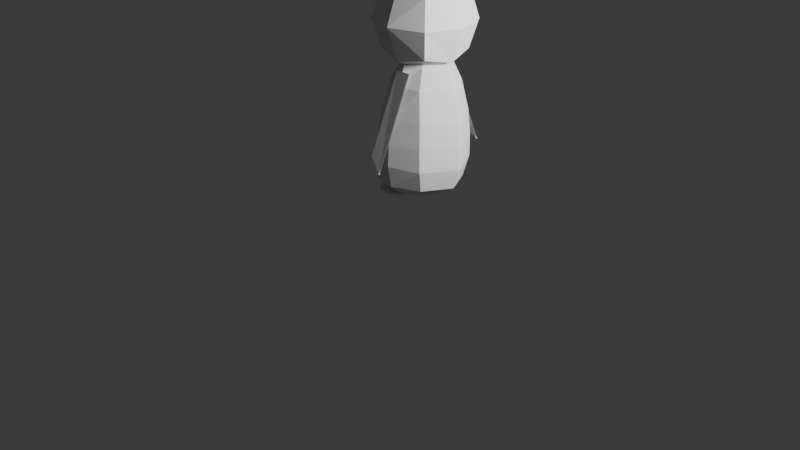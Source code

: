 # Source: pang_dec.blend  (saved by Blender 5.0.119; exported with 4.5.12 LTS)
import bpy
from mathutils import Matrix  # noqa: F401  (used for matrix-valued properties, if any)

bpy.ops.wm.read_factory_settings(use_empty=True)
scene = bpy.context.scene
scene.name = 'Scene'

# ---- collections
col_collection = bpy.data.collections.new('Collection'); scene.collection.children.link(col_collection)

# ---- world
world_world = bpy.data.worlds.new('World'); scene.world = world_world
world_world.use_nodes = True; world_world.node_tree.nodes.clear()
_N = world_world.node_tree.nodes; _L = world_world.node_tree.links
n0 = _N.new('ShaderNodeOutputWorld'); n0.name = 'World Output'; n0.location = (200, 100)
n1 = _N.new('ShaderNodeBackground'); n1.name = 'Background'; n1.location = (-200, 100)
n1.inputs[0].default_value = (0.05088, 0.05088, 0.05088, 1.0)
_L.new(n1.outputs[0], n0.inputs[0])
n0.is_active_output = True
world_world.color = (0.05088, 0.05088, 0.05088)
world_world.sun_shadow_jitter_overblur = 0.0

# ---- cameras
cam_camera = bpy.data.cameras.new('Camera')
cam_camera.clip_end = 100.0
cam_camera.ortho_scale = 7.314

# ---- lights
light_light = bpy.data.lights.new('Light', 'POINT')
light_light.energy = 1000.0
light_light.shadow_soft_size = 0.3051

# ---- meshes
me_cube_002 = bpy.data.meshes.new('Cube.002')
me_cube_002.from_pydata([(-0.2978, 0.2978, -0.2978), (-0.2978, 0.2978, 0.2978), (0.2978, 0.2978, -0.2978), (0.2978, 0.2978, 0.2978), (-0.3631, 1.132e-09, -0.3631), (-0.3631, -3.397e-09, 0.3631), (-0.3631, 0.3631, -3.549e-09), (-2.968e-09, 0.3631, -0.3631), (4.946e-09, 0.3631, 0.3631), (0.3631, 0.3631, -3.549e-09), (0.3631, -7.926e-09, -0.3631), (0.3631, 3.963e-09, 0.3631), (-0.5, 5.095e-09, 2.366e-09), (3.627e-09, 0.5, 2.366e-09), (0.5, 3.963e-09, 2.366e-09), (6.925e-09, -5.661e-10, -0.5), (-6.925e-09, 3.963e-09, 0.5)], [], [(10, 2, 9, 14), (12, 5, 1, 6), (4, 0, 7, 15), (0, 4, 12, 6), (13, 8, 3, 9), (2, 7, 13, 9), (14, 9, 3, 11), (0, 6, 13, 7), (6, 1, 8, 13), (15, 7, 2, 10), (1, 5, 16, 8), (11, 3, 8, 16)])
_uv = me_cube_002.uv_layers.new(name='UVMap')
_uv.uv.foreach_set('vector', [0.375, 0.625, 0.375, 0.5, 0.5, 0.5, 0.5, 0.625, 0.5, 0.125, 0.875, 0.625, 0.625, 0.25, 0.5, 0.25, 0.375, 0.125, 0.375, 0.25, 0.25, 0.5, 0.25, 0.625, 0.125, 0.5, 0.375, 0.125, 0.5, 0.125, 0.5, 0.25, 0.5, 0.375, 0.75, 0.5, 0.625, 0.5, 0.5, 0.5, 0.375, 0.5, 0.375, 0.375, 0.5, 0.375, 0.5, 0.5, 0.5, 0.625, 0.5, 0.5, 0.625, 0.5, 0.625, 0.625, 0.375, 0.25, 0.5, 0.25, 0.5, 0.375, 0.25, 0.5, 0.5, 0.25, 0.875, 0.5, 0.625, 0.375, 0.5, 0.375, 0.25, 0.625, 0.375, 0.375, 0.375, 0.5, 0.375, 0.625, 0.625, 0.25, 0.875, 0.625, 0.75, 0.625, 0.625, 0.375, 0.625, 0.625, 0.625, 0.5, 0.75, 0.5, 0.75, 0.625])
me_cube_002.update()
me_cone_001 = bpy.data.meshes.new('Cone.001')
me_cone_001.from_pydata([(0.09566, 0.167, 0.08446), (0.09566, -0.167, 0.08446), (0.106, -2.027e-06, -0.003775), (-0.3262, -2.027e-06, 0.06153), (0.09566, -2.027e-06, 0.08446)], [], [(3, 0, 2), (0, 4, 1, 2), (1, 3, 2)])
_uv = me_cone_001.uv_layers.new(name='UVMap')
_uv.uv.foreach_set('vector', [0.25, 0.25, 0.75, 0.49, 0.01, 0.25, 0.75, 0.49, 0.75, 0.25, 0.75, 0.01, 0.51, 0.25, 0.25, 0.01, 0.25, 0.25, 0.51, 0.25])
me_cone_001.update()
me_cone_002 = bpy.data.meshes.new('Cone.002')
me_cone_002.from_pydata([(0.08846, 0.1654, 0.09528), (0.08846, -0.1687, 0.09528), (0.09883, -0.001652, -0.09542), (-0.3339, -0.001652, 0.08841), (0.08846, -0.001652, 0.09528)], [], [(3, 0, 2), (0, 4, 1, 2), (1, 3, 2)])
_uv = me_cone_002.uv_layers.new(name='UVMap')
_uv.uv.foreach_set('vector', [0.25, 0.25, 0.75, 0.49, 0.01, 0.25, 0.75, 0.49, 0.75, 0.25, 0.75, 0.01, 0.51, 0.25, 0.25, 0.01, 0.25, 0.25, 0.51, 0.25])
me_cone_002.update()
me_cylinder_002 = bpy.data.meshes.new('Cylinder.002')
me_cylinder_002.from_pydata([(-0.08635, 0.1786, -1.113), (-0.07383, 0.1839, 0.2507), (0.0394, 0.09914, -1.113), (0.06107, 0.1349, 0.2445), (0.09328, 0.0, -1.113), (0.1648, 0.0, 0.2391), (-0.2418, 0.1071, -1.113), (-0.2145, 0.09085, 0.2262), (-0.1832, 0.1638, -1.113), (-0.1598, 0.1584, 0.2344), (-0.0796, 0.2299, 0.04472), (0.09791, 0.1918, 0.03584), (0.2363, 0.0, 0.02862), (-0.3004, 0.1195, 0.03668), (-0.204, 0.1926, 0.04058), (0.1419, 0.2224, -0.2775), (0.2966, 0.0, -0.2849), (-0.3642, 0.1435, -0.2744), (-0.2578, 0.2295, -0.2677), (-0.08699, 0.2834, -0.2635), (0.1541, 0.234, -0.5268), (0.3094, 0.0, -0.5337), (-0.3984, 0.159, -0.52), (-0.2841, 0.2515, -0.5175), (-0.08674, 0.3109, -0.5135), (0.1563, 0.2329, -0.7697), (0.3098, 0.0, -0.7758), (-0.3949, 0.1624, -0.773), (-0.2921, 0.2615, -0.7616), (-0.08604, 0.3189, -0.7581), (0.128, 0.1983, -0.9901), (0.2521, 0.0, -0.9941), (-0.3753, 0.162, -0.9923), (-0.2818, 0.2512, -0.9849), (-0.08416, 0.294, -0.9826), (0.08837, 0.1566, -1.052), (0.1989, 0.0, -1.053), (-0.3216, 0.1376, -1.052), (-0.252, 0.2162, -1.05), (-0.08286, 0.2483, -1.049), (-0.2418, 0.0, -1.113), (-0.2442, 0.0, 0.2176), (-0.3411, 0.0, 0.03189), (-0.4235, 0.0, -0.2816), (-0.4489, 0.0, -0.5306), (-0.4481, 0.0, -0.773), (-0.4113, 0.0, -0.9923), (-0.3433, 0.0, -1.052), (-0.08635, 0.0, -1.113), (-0.08635, 0.0126, -1.113), (-0.2235, 0.0, 0.2477), (-0.1319, 0.1229, 0.2674), (-0.1892, 0.0787, 0.2598), (0.1377, 0.0, 0.2992), (0.04742, 0.1261, 0.2962), (-0.06847, 0.1691, 0.2787), (-0.01044, 0.4601, -0.7461), (-0.01044, 0.1983, 0.185), (-0.01044, 0.452, -0.7508), (-0.01044, 0.1902, 0.1803), (-0.1316, 0.4176, -0.6162), (-0.1316, 0.1902, 0.1803), (-0.1316, 0.4258, -0.6114), (-0.1316, 0.1983, 0.185), (-0.2312, 0.0, 0.235), (0.1513, 0.0, 0.2804), (-0.1456, 0.1441, 0.2551), (-0.2019, 0.08523, 0.243), (0.05424, 0.1305, 0.2716), (-0.07115, 0.1765, 0.2647)], [], [(10, 1, 3, 11), (11, 3, 5, 12), (14, 9, 1, 10), (18, 14, 10, 19), (15, 11, 12, 16), (19, 10, 11, 15), (24, 19, 15, 20), (20, 15, 16, 21), (23, 18, 19, 24), (28, 23, 24, 29), (25, 20, 21, 26), (29, 24, 20, 25), (34, 29, 25, 30), (30, 25, 26, 31), (33, 28, 29, 34), (38, 33, 34, 39), (35, 30, 31, 36), (39, 34, 30, 35), (0, 39, 35, 2), (2, 35, 36, 4), (8, 38, 39, 0), (13, 7, 9, 14), (17, 13, 14, 18), (22, 17, 18, 23), (27, 22, 23, 28), (32, 27, 28, 33), (37, 32, 33, 38), (6, 37, 38, 8), (22, 27, 45, 44), (32, 37, 47, 46), (17, 22, 44, 43), (37, 6, 40, 47), (7, 13, 42, 41), (27, 32, 46, 45), (13, 17, 43, 42), (2, 4, 48, 0), (0, 48, 49), (0, 8, 6, 40, 48), (69, 66, 51, 55), (67, 64, 50, 52), (65, 68, 54, 53), (66, 67, 52, 51), (68, 69, 55, 54), (56, 62, 63, 57), (62, 60, 61, 63), (56, 58, 60, 62), (63, 61, 59, 57), (60, 58, 59, 61), (3, 1, 69, 68), (9, 7, 67, 66), (5, 3, 68, 65), (7, 41, 64, 67), (1, 9, 66, 69)])
_uv = me_cylinder_002.uv_layers.new(name='UVMap')
_uv.uv.foreach_set('vector', [1.0, 0.751, 1.0, 1.0, 0.9, 1.0, 0.9, 0.751, 0.9, 0.751, 0.9, 1.0, 0.8, 1.0, 0.8, 0.751, 0.1, 0.751, 0.1, 1.0, -7.451e-08, 1.0, -7.451e-08, 0.751, 0.1, 0.6826, 0.1, 0.751, -7.451e-08, 0.751, -7.451e-08, 0.6826, 0.9, 0.6826, 0.9, 0.751, 0.8, 0.751, 0.8, 0.6826, 1.0, 0.6826, 1.0, 0.751, 0.9, 0.751, 0.9, 0.6826, 1.0, 0.6282, 1.0, 0.6826, 0.9, 0.6826, 0.9, 0.6282, 0.9, 0.6282, 0.9, 0.6826, 0.8, 0.6826, 0.8, 0.6282, 0.1, 0.6282, 0.1, 0.6826, -7.451e-08, 0.6826, -7.451e-08, 0.6282, 0.1, 0.5751, 0.1, 0.6282, -7.451e-08, 0.6282, -7.451e-08, 0.5751, 0.9, 0.5751, 0.9, 0.6282, 0.8, 0.6282, 0.8, 0.5751, 1.0, 0.5751, 1.0, 0.6282, 0.9, 0.6282, 0.9, 0.5751, 1.0, 0.527, 1.0, 0.5751, 0.9, 0.5751, 0.9, 0.527, 0.9, 0.527, 0.9, 0.5751, 0.8, 0.5751, 0.8, 0.527, 0.1, 0.527, 0.1, 0.5751, -7.451e-08, 0.5751, -7.451e-08, 0.527, 0.1, 0.5135, 0.1, 0.527, -7.451e-08, 0.527, 0.00112, 0.5095, 0.9, 0.5135, 0.9, 0.527, 0.8, 0.527, 0.8, 0.5135, 0.9981, 0.5137, 1.0, 0.527, 0.9, 0.527, 0.9, 0.5135, 1.0, 0.5, 0.9981, 0.5137, 0.9, 0.5135, 0.9, 0.5, 0.9, 0.5, 0.9, 0.5135, 0.8, 0.5135, 0.8, 0.5, 0.1, 0.5, 0.1, 0.5135, 0.00112, 0.5095, -7.451e-08, 0.5, 0.2, 0.751, 0.2, 1.0, 0.1, 1.0, 0.1, 0.751, 0.2, 0.6826, 0.2, 0.751, 0.1, 0.751, 0.1, 0.6826, 0.2, 0.6282, 0.2, 0.6826, 0.1, 0.6826, 0.1, 0.6282, 0.2, 0.5751, 0.2, 0.6282, 0.1, 0.6282, 0.1, 0.5751, 0.2, 0.527, 0.2, 0.5751, 0.1, 0.5751, 0.1, 0.527, 0.2, 0.5135, 0.2, 0.527, 0.1, 0.527, 0.1, 0.5135, 0.2, 0.5, 0.2, 0.5135, 0.1, 0.5135, 0.1, 0.5, 0.2, 0.6282, 0.2, 0.5751, 0.2, 0.5751, 0.2, 0.6282, 0.2, 0.527, 0.2, 0.5135, 0.2, 0.5135, 0.2, 0.527, 0.2, 0.6826, 0.2, 0.6282, 0.2, 0.6282, 0.2, 0.6826, 0.2, 0.5135, 0.2, 0.5, 0.2, 0.5, 0.2, 0.5135, 0.2, 1.0, 0.2, 0.751, 0.2, 0.751, 0.2, 1.0, 0.2, 0.5751, 0.2, 0.527, 0.2, 0.527, 0.2, 0.5751, 0.2, 0.751, 0.2, 0.6826, 0.2, 0.6826, 0.2, 0.751, 0.9, 0.5, 0.8, 0.5, 0.4783, 0.5, -7.451e-08, 0.5, -7.451e-08, 0.5, 0.4783, 0.5, 0.4446, 0.5, -7.451e-08, 0.5, 0.1, 0.5, 0.2, 0.5, 0.2, 0.5, 0.4783, 0.5, -7.451e-08, 1.0, 0.1, 1.0, 0.1, 1.0, -7.451e-08, 1.0, 0.2, 1.0, 0.2, 1.0, 0.2, 1.0, 0.2, 1.0, 0.8, 1.0, 0.9, 1.0, 0.9, 1.0, 0.8, 1.0, 0.1, 1.0, 0.2, 1.0, 0.2, 1.0, 0.1, 1.0, 0.9, 1.0, 1.0, 1.0, 1.0, 1.0, 0.9, 1.0, 0.375, 0.375, 0.375, 0.5, 0.625, 0.5, 0.625, 0.375, 0.375, 0.5, 0.375, 0.75, 0.625, 0.75, 0.625, 0.5, 0.25, 0.5, 0.25, 0.75, 0.375, 0.75, 0.375, 0.5, 0.625, 0.5, 0.625, 0.75, 0.75, 0.75, 0.75, 0.5, 0.375, 0.75, 0.375, 0.875, 0.625, 0.875, 0.625, 0.75, 0.9, 1.0, 1.0, 1.0, 1.0, 1.0, 0.9, 1.0, 0.1, 1.0, 0.2, 1.0, 0.2, 1.0, 0.1, 1.0, 0.8, 1.0, 0.9, 1.0, 0.9, 1.0, 0.8, 1.0, 0.2, 1.0, 0.2, 1.0, 0.2, 1.0, 0.2, 1.0, -7.451e-08, 1.0, 0.1, 1.0, 0.1, 1.0, -7.451e-08, 1.0])
me_cylinder_002.update()
me_cylinder_001 = bpy.data.meshes.new('Cylinder.001')
me_cylinder_001.from_pydata([(-0.08635, 0.1786, -1.113), (-0.2418, 0.1071, -1.113), (-0.1832, 0.1638, -1.113), (-0.2418, 0.0, -1.113), (-0.08635, 0.0, -1.113), (-0.2418, 0.1071, -1.113), (-0.1832, 0.1638, -1.113), (-0.08635, 0.1786, -1.113), (-0.2418, 0.1071, -1.132), (-0.1832, 0.1638, -1.132), (-0.08635, 0.1786, -1.132), (-0.3499, 0.01238, -1.113), (-0.3499, 0.18, -1.113), (-0.2913, 0.2368, -1.113), (-0.1945, 0.2516, -1.113), (-0.3499, 0.18, -1.132), (-0.2913, 0.2368, -1.132), (-0.1945, 0.2516, -1.132), (-0.2418, 0.01248, -1.132), (-0.08635, 0.01248, -1.132), (-0.3499, 0.01248, -1.132), (-0.08635, 0.0126, -1.113), (-0.2418, 0.01171, -1.113)], [], [(0, 4, 3, 1, 2), (10, 9, 16, 17), (10, 19, 18, 8, 9), (7, 21, 19, 10), (6, 7, 14, 13), (7, 10, 17, 14), (13, 14, 17, 16), (12, 13, 16, 15), (8, 18, 20, 15), (5, 6, 13, 12), (9, 8, 15, 16), (20, 11, 12, 15), (11, 20, 18, 19, 21), (22, 5, 12, 11)])
_uv = me_cylinder_001.uv_layers.new(name='UVMap')
_uv.uv.foreach_set('vector', [-7.451e-08, 0.5, 0.4783, 0.5, 0.2, 0.5, 0.2, 0.5, 0.1, 0.5, -7.451e-08, 0.5, 0.1, 0.5, 0.1, 0.5, -7.451e-08, 0.5, -7.451e-08, 0.5, 0.4449, 0.5, 0.2, 0.5, 0.2, 0.5, 0.1, 0.5, -7.451e-08, 0.5, 0.4446, 0.5, 0.4449, 0.5, -7.451e-08, 0.5, 0.1, 0.5, -7.451e-08, 0.5, -7.451e-08, 0.5, 0.1, 0.5, -7.451e-08, 0.5, -7.451e-08, 0.5, -7.451e-08, 0.5, -7.451e-08, 0.5, 0.1, 0.5, -7.451e-08, 0.5, -7.451e-08, 0.5, 0.1, 0.5, 0.2, 0.5, 0.1, 0.5, 0.1, 0.5, 0.2, 0.5, 0.2, 0.5, 0.2, 0.5, 0.2, 0.5, 0.2, 0.5, 0.2, 0.5, 0.1, 0.5, 0.1, 0.5, 0.2, 0.5, 0.1, 0.5, 0.2, 0.5, 0.2, 0.5, 0.1, 0.5, 0.2, 0.5, 0.2, 0.5, 0.2, 0.5, 0.2, 0.5, 0.2, 0.5, 0.2, 0.5, 0.2, 0.5, 0.4449, 0.5, 0.4446, 0.5, 0.2, 0.5, 0.2, 0.5, 0.2, 0.5, 0.2, 0.5])
me_cylinder_001.update()

# ---- objects
ob_light = bpy.data.objects.new('Light', light_light)
ob_camera = bpy.data.objects.new('Camera', cam_camera)
ob_cube = bpy.data.objects.new('Cube', me_cube_002)
ob_cone_001 = bpy.data.objects.new('Cone.001', me_cone_001)
ob_cone_002 = bpy.data.objects.new('Cone.002', me_cone_002)
ob_cylinder = bpy.data.objects.new('Cylinder', me_cylinder_002)
ob_cylinder_001 = bpy.data.objects.new('Cylinder.001', me_cylinder_001)

# ---- transforms, parenting, visibility, modifiers, constraints
ob_light.location = (3.534, 0.6269, 3.038)
ob_light.rotation_euler = (0.6503, 0.05522, 1.866)
ob_light.lock_rotations_4d = False
ob_light.empty_display_type = 'ARROWS'
ob_light.color = (0.0, 0.0, 0.0, 0.0)
ob_light.lineart.crease_threshold = 0.0
ob_camera.location = (7.359, -6.926, 4.958)
ob_camera.rotation_euler = (1.109, 0.0, 0.8149)
ob_camera.lock_rotations_4d = False
ob_camera.empty_display_type = 'ARROWS'
ob_camera.color = (0.0, 0.0, 0.0, 0.0)
ob_camera.display_type = 'WIRE'
ob_camera.lineart.crease_threshold = 0.0
ob_cube.location = (-0.01817, 0.3612, 2.01)
_m = ob_cube.modifiers.new('Mirror', 'MIRROR')
_m.use_axis = (False, True, False)
_m.use_clip = True
_m.use_mirror_merge = False
ob_cone_001.location = (-0.4836, 0.3611, 1.767)
ob_cone_001.scale = (1.0, 1.0, 1.0)
ob_cone_002.location = (-0.4829, 0.3594, 1.94)
ob_cone_002.rotation_euler = (3.142, -0.07056, -9.497e-09)
ob_cone_002.scale = (1.0, 1.0, 1.0)
ob_cylinder.location = (0.07101, 0.3681, 1.348)
ob_cylinder.scale = (1.29, 1.51, 1.0)
_m = ob_cylinder.modifiers.new('Mirror', 'MIRROR')
_m.use_axis = (False, True, False)
_m.use_bisect_axis = (False, True, False)
_m.use_clip = True
ob_cylinder_001.location = (0.07101, 0.3681, 1.348)
ob_cylinder_001.scale = (1.29, 1.51, 1.0)
_m = ob_cylinder_001.modifiers.new('Mirror', 'MIRROR')
_m.use_axis = (False, True, False)
_m.use_bisect_axis = (False, True, False)
_m.use_clip = True

# ---- collection membership
col_collection.objects.link(ob_light)
col_collection.objects.link(ob_camera)
col_collection.objects.link(ob_cube)
col_collection.objects.link(ob_cone_001)
col_collection.objects.link(ob_cone_002)
col_collection.objects.link(ob_cylinder)
col_collection.objects.link(ob_cylinder_001)

# ---- scene / render settings (as saved in the file)
scene.camera = ob_camera
scene.frame_start = 1; scene.frame_end = 250; scene.frame_set(0)
scene.render.engine = 'BLENDER_EEVEE_NEXT'
scene.render.bake_bias = 0.0
scene.render.bake_samples = 0
scene.cycles.sampling_pattern = 'TABULATED_SOBOL'
scene.eevee.use_volume_custom_range = False
bpy.context.view_layer.update()
